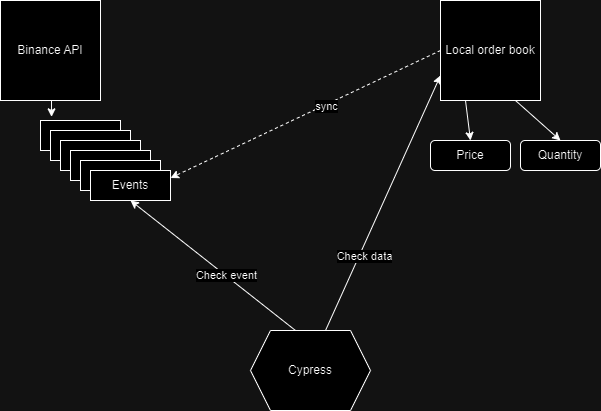

The diagram above was exported from draw.io. Its source (the exported page's mxGraphModel, read from the mxfile embedded in the PNG):
<mxGraphModel dx="1754" dy="629" grid="1" gridSize="10" guides="1" tooltips="1" connect="1" arrows="1" fold="1" page="1" pageScale="1" pageWidth="827" pageHeight="1169" math="0" shadow="0">
  <root>
    <mxCell id="0" />
    <mxCell id="1" parent="0" />
    <mxCell id="wyhhWwKkFNaxAG6y4nEk-1" value="Binance API" style="whiteSpace=wrap;html=1;aspect=fixed;" vertex="1" parent="1">
      <mxGeometry x="120" y="110" width="100" height="100" as="geometry" />
    </mxCell>
    <mxCell id="wyhhWwKkFNaxAG6y4nEk-12" style="rounded=0;orthogonalLoop=1;jettySize=auto;html=1;exitX=0.25;exitY=1;exitDx=0;exitDy=0;entryX=0.5;entryY=0;entryDx=0;entryDy=0;" edge="1" parent="1" source="wyhhWwKkFNaxAG6y4nEk-2" target="wyhhWwKkFNaxAG6y4nEk-10">
      <mxGeometry relative="1" as="geometry" />
    </mxCell>
    <mxCell id="wyhhWwKkFNaxAG6y4nEk-13" style="rounded=0;orthogonalLoop=1;jettySize=auto;html=1;exitX=0.75;exitY=1;exitDx=0;exitDy=0;entryX=0.5;entryY=0;entryDx=0;entryDy=0;" edge="1" parent="1" source="wyhhWwKkFNaxAG6y4nEk-2" target="wyhhWwKkFNaxAG6y4nEk-11">
      <mxGeometry relative="1" as="geometry" />
    </mxCell>
    <mxCell id="wyhhWwKkFNaxAG6y4nEk-14" style="rounded=0;orthogonalLoop=1;jettySize=auto;html=1;exitX=0;exitY=0.5;exitDx=0;exitDy=0;entryX=1;entryY=0.25;entryDx=0;entryDy=0;dashed=1;" edge="1" parent="1" source="wyhhWwKkFNaxAG6y4nEk-2" target="wyhhWwKkFNaxAG6y4nEk-9">
      <mxGeometry relative="1" as="geometry" />
    </mxCell>
    <mxCell id="wyhhWwKkFNaxAG6y4nEk-20" value="sync" style="edgeLabel;html=1;align=center;verticalAlign=middle;resizable=0;points=[];" vertex="1" connectable="0" parent="wyhhWwKkFNaxAG6y4nEk-14">
      <mxGeometry x="-0.1502" y="1" relative="1" as="geometry">
        <mxPoint as="offset" />
      </mxGeometry>
    </mxCell>
    <mxCell id="wyhhWwKkFNaxAG6y4nEk-2" value="Local order book" style="whiteSpace=wrap;html=1;aspect=fixed;" vertex="1" parent="1">
      <mxGeometry x="560" y="110" width="100" height="100" as="geometry" />
    </mxCell>
    <mxCell id="wyhhWwKkFNaxAG6y4nEk-15" style="rounded=0;orthogonalLoop=1;jettySize=auto;html=1;exitX=0.375;exitY=0;exitDx=0;exitDy=0;entryX=0.5;entryY=1;entryDx=0;entryDy=0;" edge="1" parent="1" source="wyhhWwKkFNaxAG6y4nEk-3" target="wyhhWwKkFNaxAG6y4nEk-9">
      <mxGeometry relative="1" as="geometry" />
    </mxCell>
    <mxCell id="wyhhWwKkFNaxAG6y4nEk-18" value="Check event" style="edgeLabel;html=1;align=center;verticalAlign=middle;resizable=0;points=[];" vertex="1" connectable="0" parent="wyhhWwKkFNaxAG6y4nEk-15">
      <mxGeometry x="-0.1574" relative="1" as="geometry">
        <mxPoint y="-1" as="offset" />
      </mxGeometry>
    </mxCell>
    <mxCell id="wyhhWwKkFNaxAG6y4nEk-16" style="rounded=0;orthogonalLoop=1;jettySize=auto;html=1;exitX=0.625;exitY=0;exitDx=0;exitDy=0;entryX=0;entryY=0.75;entryDx=0;entryDy=0;" edge="1" parent="1" source="wyhhWwKkFNaxAG6y4nEk-3" target="wyhhWwKkFNaxAG6y4nEk-2">
      <mxGeometry relative="1" as="geometry" />
    </mxCell>
    <mxCell id="wyhhWwKkFNaxAG6y4nEk-19" value="Check data" style="edgeLabel;html=1;align=center;verticalAlign=middle;resizable=0;points=[];" vertex="1" connectable="0" parent="wyhhWwKkFNaxAG6y4nEk-16">
      <mxGeometry x="-0.3975" y="-4" relative="1" as="geometry">
        <mxPoint as="offset" />
      </mxGeometry>
    </mxCell>
    <mxCell id="wyhhWwKkFNaxAG6y4nEk-3" value="Cypress" style="shape=hexagon;perimeter=hexagonPerimeter2;whiteSpace=wrap;html=1;fixedSize=1;" vertex="1" parent="1">
      <mxGeometry x="370" y="440" width="120" height="80" as="geometry" />
    </mxCell>
    <mxCell id="wyhhWwKkFNaxAG6y4nEk-4" value="Events" style="rounded=0;whiteSpace=wrap;html=1;" vertex="1" parent="1">
      <mxGeometry x="160" y="230" width="80" height="30" as="geometry" />
    </mxCell>
    <mxCell id="wyhhWwKkFNaxAG6y4nEk-5" value="Events" style="rounded=0;whiteSpace=wrap;html=1;" vertex="1" parent="1">
      <mxGeometry x="170" y="240" width="80" height="30" as="geometry" />
    </mxCell>
    <mxCell id="wyhhWwKkFNaxAG6y4nEk-6" value="Events" style="rounded=0;whiteSpace=wrap;html=1;" vertex="1" parent="1">
      <mxGeometry x="180" y="250" width="80" height="30" as="geometry" />
    </mxCell>
    <mxCell id="wyhhWwKkFNaxAG6y4nEk-7" value="Events" style="rounded=0;whiteSpace=wrap;html=1;" vertex="1" parent="1">
      <mxGeometry x="190" y="260" width="80" height="30" as="geometry" />
    </mxCell>
    <mxCell id="wyhhWwKkFNaxAG6y4nEk-8" value="Events" style="rounded=0;whiteSpace=wrap;html=1;" vertex="1" parent="1">
      <mxGeometry x="200" y="270" width="80" height="30" as="geometry" />
    </mxCell>
    <mxCell id="wyhhWwKkFNaxAG6y4nEk-9" value="Events" style="rounded=0;whiteSpace=wrap;html=1;" vertex="1" parent="1">
      <mxGeometry x="210" y="280" width="80" height="30" as="geometry" />
    </mxCell>
    <mxCell id="wyhhWwKkFNaxAG6y4nEk-10" value="Price" style="rounded=1;whiteSpace=wrap;html=1;" vertex="1" parent="1">
      <mxGeometry x="550" y="250" width="80" height="30" as="geometry" />
    </mxCell>
    <mxCell id="wyhhWwKkFNaxAG6y4nEk-11" value="Quantity" style="rounded=1;whiteSpace=wrap;html=1;" vertex="1" parent="1">
      <mxGeometry x="640" y="250" width="80" height="30" as="geometry" />
    </mxCell>
    <mxCell id="wyhhWwKkFNaxAG6y4nEk-17" style="edgeStyle=orthogonalEdgeStyle;rounded=0;orthogonalLoop=1;jettySize=auto;html=1;exitX=0.5;exitY=1;exitDx=0;exitDy=0;entryX=0.138;entryY=-0.122;entryDx=0;entryDy=0;entryPerimeter=0;" edge="1" parent="1" source="wyhhWwKkFNaxAG6y4nEk-1" target="wyhhWwKkFNaxAG6y4nEk-4">
      <mxGeometry relative="1" as="geometry" />
    </mxCell>
  </root>
</mxGraphModel>